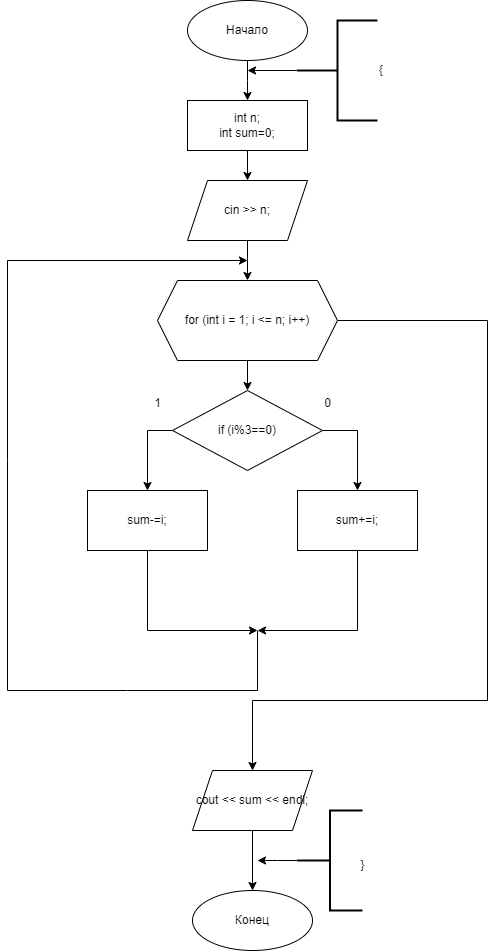

The diagram above was exported from draw.io. Its source (the exported page's mxGraphModel, read from the mxfile embedded in the PNG):
<mxGraphModel dx="1050" dy="725" grid="1" gridSize="10" guides="1" tooltips="1" connect="1" arrows="1" fold="1" page="1" pageScale="1" pageWidth="827" pageHeight="1169" math="0" shadow="0">
  <root>
    <mxCell id="0" />
    <mxCell id="1" parent="0" />
    <mxCell id="MxVB5uM-RIzDyaNLnOSY-3" style="edgeStyle=orthogonalEdgeStyle;rounded=0;orthogonalLoop=1;jettySize=auto;html=1;exitX=0.5;exitY=1;exitDx=0;exitDy=0;entryX=0.5;entryY=0;entryDx=0;entryDy=0;" parent="1" source="MxVB5uM-RIzDyaNLnOSY-1" target="MxVB5uM-RIzDyaNLnOSY-2" edge="1">
      <mxGeometry relative="1" as="geometry">
        <Array as="points">
          <mxPoint x="530" y="90" />
          <mxPoint x="530" y="90" />
        </Array>
      </mxGeometry>
    </mxCell>
    <mxCell id="MxVB5uM-RIzDyaNLnOSY-1" value="Начало" style="ellipse;whiteSpace=wrap;html=1;" parent="1" vertex="1">
      <mxGeometry x="470" y="10" width="120" height="60" as="geometry" />
    </mxCell>
    <mxCell id="MxVB5uM-RIzDyaNLnOSY-9" style="edgeStyle=orthogonalEdgeStyle;rounded=0;orthogonalLoop=1;jettySize=auto;html=1;exitX=0.5;exitY=1;exitDx=0;exitDy=0;entryX=0.5;entryY=0;entryDx=0;entryDy=0;" parent="1" source="MxVB5uM-RIzDyaNLnOSY-2" target="MxVB5uM-RIzDyaNLnOSY-8" edge="1">
      <mxGeometry relative="1" as="geometry" />
    </mxCell>
    <mxCell id="MxVB5uM-RIzDyaNLnOSY-2" value="&lt;div&gt;int n;&lt;/div&gt;&lt;div&gt;int sum=0;&lt;/div&gt;" style="rounded=0;whiteSpace=wrap;html=1;" parent="1" vertex="1">
      <mxGeometry x="470" y="110" width="120" height="50" as="geometry" />
    </mxCell>
    <mxCell id="MxVB5uM-RIzDyaNLnOSY-5" style="edgeStyle=orthogonalEdgeStyle;rounded=0;orthogonalLoop=1;jettySize=auto;html=1;exitX=0;exitY=0.5;exitDx=0;exitDy=0;exitPerimeter=0;" parent="1" source="MxVB5uM-RIzDyaNLnOSY-4" edge="1">
      <mxGeometry relative="1" as="geometry">
        <mxPoint x="530" y="80" as="targetPoint" />
      </mxGeometry>
    </mxCell>
    <mxCell id="MxVB5uM-RIzDyaNLnOSY-4" value="{" style="strokeWidth=2;html=1;shape=mxgraph.flowchart.annotation_2;align=left;labelPosition=right;pointerEvents=1;" parent="1" vertex="1">
      <mxGeometry x="580" y="30" width="80" height="100" as="geometry" />
    </mxCell>
    <mxCell id="MxVB5uM-RIzDyaNLnOSY-74" style="edgeStyle=orthogonalEdgeStyle;rounded=0;orthogonalLoop=1;jettySize=auto;html=1;exitX=0.5;exitY=1;exitDx=0;exitDy=0;entryX=0.5;entryY=0;entryDx=0;entryDy=0;" parent="1" source="MxVB5uM-RIzDyaNLnOSY-8" target="MxVB5uM-RIzDyaNLnOSY-73" edge="1">
      <mxGeometry relative="1" as="geometry" />
    </mxCell>
    <mxCell id="MxVB5uM-RIzDyaNLnOSY-8" value="cin &amp;gt;&amp;gt; n;" style="shape=parallelogram;perimeter=parallelogramPerimeter;whiteSpace=wrap;html=1;fixedSize=1;" parent="1" vertex="1">
      <mxGeometry x="470" y="190" width="120" height="60" as="geometry" />
    </mxCell>
    <mxCell id="MxVB5uM-RIzDyaNLnOSY-77" style="edgeStyle=orthogonalEdgeStyle;rounded=0;orthogonalLoop=1;jettySize=auto;html=1;entryX=0.5;entryY=0;entryDx=0;entryDy=0;" parent="1" source="MxVB5uM-RIzDyaNLnOSY-73" target="MxVB5uM-RIzDyaNLnOSY-76" edge="1">
      <mxGeometry relative="1" as="geometry" />
    </mxCell>
    <mxCell id="MxVB5uM-RIzDyaNLnOSY-91" style="edgeStyle=orthogonalEdgeStyle;rounded=0;orthogonalLoop=1;jettySize=auto;html=1;exitX=1;exitY=0.5;exitDx=0;exitDy=0;entryX=0.5;entryY=0;entryDx=0;entryDy=0;" parent="1" source="MxVB5uM-RIzDyaNLnOSY-73" target="MxVB5uM-RIzDyaNLnOSY-86" edge="1">
      <mxGeometry relative="1" as="geometry">
        <mxPoint x="771.5999755859375" y="710" as="targetPoint" />
        <Array as="points">
          <mxPoint x="770" y="330" />
          <mxPoint x="770" y="710" />
          <mxPoint x="535" y="710" />
        </Array>
      </mxGeometry>
    </mxCell>
    <mxCell id="MxVB5uM-RIzDyaNLnOSY-73" value="for (int i = 1; i &amp;lt;= n; i++)" style="shape=hexagon;perimeter=hexagonPerimeter2;whiteSpace=wrap;html=1;fixedSize=1;" parent="1" vertex="1">
      <mxGeometry x="440" y="290" width="180" height="80" as="geometry" />
    </mxCell>
    <mxCell id="MxVB5uM-RIzDyaNLnOSY-79" style="edgeStyle=orthogonalEdgeStyle;rounded=0;orthogonalLoop=1;jettySize=auto;html=1;exitX=0;exitY=0.5;exitDx=0;exitDy=0;" parent="1" source="MxVB5uM-RIzDyaNLnOSY-76" target="MxVB5uM-RIzDyaNLnOSY-78" edge="1">
      <mxGeometry relative="1" as="geometry" />
    </mxCell>
    <mxCell id="MxVB5uM-RIzDyaNLnOSY-82" style="edgeStyle=orthogonalEdgeStyle;rounded=0;orthogonalLoop=1;jettySize=auto;html=1;exitX=1;exitY=0.5;exitDx=0;exitDy=0;entryX=0.5;entryY=0;entryDx=0;entryDy=0;" parent="1" source="MxVB5uM-RIzDyaNLnOSY-76" target="MxVB5uM-RIzDyaNLnOSY-81" edge="1">
      <mxGeometry relative="1" as="geometry" />
    </mxCell>
    <mxCell id="MxVB5uM-RIzDyaNLnOSY-76" value="if (i%3==0)" style="rhombus;whiteSpace=wrap;html=1;" parent="1" vertex="1">
      <mxGeometry x="455" y="400" width="150" height="80" as="geometry" />
    </mxCell>
    <mxCell id="MxVB5uM-RIzDyaNLnOSY-84" style="edgeStyle=orthogonalEdgeStyle;rounded=0;orthogonalLoop=1;jettySize=auto;html=1;exitX=0.5;exitY=1;exitDx=0;exitDy=0;" parent="1" source="MxVB5uM-RIzDyaNLnOSY-78" edge="1">
      <mxGeometry relative="1" as="geometry">
        <mxPoint x="540" y="640" as="targetPoint" />
        <Array as="points">
          <mxPoint x="430" y="640" />
        </Array>
      </mxGeometry>
    </mxCell>
    <mxCell id="MxVB5uM-RIzDyaNLnOSY-78" value="sum-=i;" style="rounded=0;whiteSpace=wrap;html=1;" parent="1" vertex="1">
      <mxGeometry x="370" y="500" width="120" height="60" as="geometry" />
    </mxCell>
    <mxCell id="MxVB5uM-RIzDyaNLnOSY-80" value="1" style="text;html=1;align=center;verticalAlign=middle;resizable=0;points=[];autosize=1;strokeColor=none;fillColor=none;" parent="1" vertex="1">
      <mxGeometry x="425" y="398" width="30" height="30" as="geometry" />
    </mxCell>
    <mxCell id="MxVB5uM-RIzDyaNLnOSY-85" style="edgeStyle=orthogonalEdgeStyle;rounded=0;orthogonalLoop=1;jettySize=auto;html=1;exitX=0.5;exitY=1;exitDx=0;exitDy=0;" parent="1" source="MxVB5uM-RIzDyaNLnOSY-81" edge="1">
      <mxGeometry relative="1" as="geometry">
        <mxPoint x="540" y="640" as="targetPoint" />
        <Array as="points">
          <mxPoint x="640" y="640" />
        </Array>
      </mxGeometry>
    </mxCell>
    <mxCell id="MxVB5uM-RIzDyaNLnOSY-81" value="sum+=i;" style="rounded=0;whiteSpace=wrap;html=1;" parent="1" vertex="1">
      <mxGeometry x="580" y="500" width="120" height="60" as="geometry" />
    </mxCell>
    <mxCell id="MxVB5uM-RIzDyaNLnOSY-83" value="0" style="text;html=1;align=center;verticalAlign=middle;resizable=0;points=[];autosize=1;strokeColor=none;fillColor=none;" parent="1" vertex="1">
      <mxGeometry x="595" y="398" width="30" height="30" as="geometry" />
    </mxCell>
    <mxCell id="MxVB5uM-RIzDyaNLnOSY-90" style="edgeStyle=orthogonalEdgeStyle;rounded=0;orthogonalLoop=1;jettySize=auto;html=1;exitX=0.5;exitY=1;exitDx=0;exitDy=0;entryX=0.5;entryY=0;entryDx=0;entryDy=0;" parent="1" source="MxVB5uM-RIzDyaNLnOSY-86" target="MxVB5uM-RIzDyaNLnOSY-89" edge="1">
      <mxGeometry relative="1" as="geometry" />
    </mxCell>
    <mxCell id="MxVB5uM-RIzDyaNLnOSY-86" value="cout &amp;lt;&amp;lt; sum &amp;lt;&amp;lt; endl;" style="shape=parallelogram;perimeter=parallelogramPerimeter;whiteSpace=wrap;html=1;fixedSize=1;" parent="1" vertex="1">
      <mxGeometry x="475" y="780" width="120" height="60" as="geometry" />
    </mxCell>
    <mxCell id="MxVB5uM-RIzDyaNLnOSY-88" value="" style="endArrow=classic;html=1;rounded=0;" parent="1" edge="1">
      <mxGeometry width="50" height="50" relative="1" as="geometry">
        <mxPoint x="540" y="640" as="sourcePoint" />
        <mxPoint x="530" y="270" as="targetPoint" />
        <Array as="points">
          <mxPoint x="540" y="700" />
          <mxPoint x="410" y="700" />
          <mxPoint x="290" y="700" />
          <mxPoint x="290" y="470" />
          <mxPoint x="290" y="270" />
        </Array>
      </mxGeometry>
    </mxCell>
    <mxCell id="MxVB5uM-RIzDyaNLnOSY-89" value="Конец" style="ellipse;whiteSpace=wrap;html=1;" parent="1" vertex="1">
      <mxGeometry x="475" y="900" width="120" height="60" as="geometry" />
    </mxCell>
    <mxCell id="MxVB5uM-RIzDyaNLnOSY-93" style="edgeStyle=orthogonalEdgeStyle;rounded=0;orthogonalLoop=1;jettySize=auto;html=1;exitX=0;exitY=0.5;exitDx=0;exitDy=0;exitPerimeter=0;" parent="1" source="MxVB5uM-RIzDyaNLnOSY-92" edge="1">
      <mxGeometry relative="1" as="geometry">
        <mxPoint x="540" y="870" as="targetPoint" />
      </mxGeometry>
    </mxCell>
    <mxCell id="MxVB5uM-RIzDyaNLnOSY-92" value="" style="strokeWidth=2;html=1;shape=mxgraph.flowchart.annotation_2;align=left;labelPosition=right;pointerEvents=1;" parent="1" vertex="1">
      <mxGeometry x="580" y="820" width="65" height="100" as="geometry" />
    </mxCell>
    <mxCell id="MxVB5uM-RIzDyaNLnOSY-94" value="}" style="text;html=1;align=center;verticalAlign=middle;resizable=0;points=[];autosize=1;strokeColor=none;fillColor=none;" parent="1" vertex="1">
      <mxGeometry x="630" y="860" width="30" height="30" as="geometry" />
    </mxCell>
  </root>
</mxGraphModel>